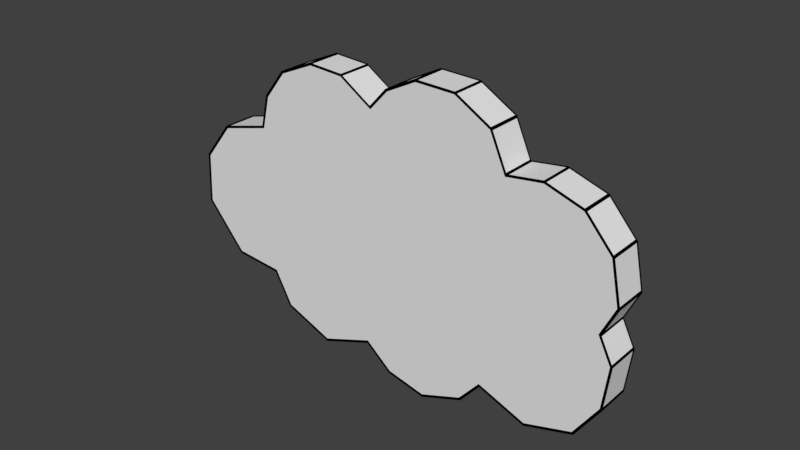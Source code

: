 # Source: MenuCloud.blend  (saved by Blender 2.79.0; exported with 4.5.12 LTS)
import bpy
from mathutils import Matrix  # noqa: F401  (used for matrix-valued properties, if any)

bpy.ops.wm.read_factory_settings(use_empty=True)
scene = bpy.context.scene
scene.name = 'Scene'

# ---- collections
col_collection_1 = bpy.data.collections.new('Collection 1'); scene.collection.children.link(col_collection_1)

# ---- materials (node trees are filled in below, after node groups)
mat_material_001 = bpy.data.materials.new('Material.001')
mat_material_001.alpha_threshold = 0.0
mat_material_001.roughness = 0.5
mat_material_002 = bpy.data.materials.new('Material.002')
mat_material_002.alpha_threshold = 0.0
mat_material_002.roughness = 0.5

# ---- material node trees
mat_material_001.use_nodes = True; mat_material_001.node_tree.nodes.clear()
_N = mat_material_001.node_tree.nodes; _L = mat_material_001.node_tree.links
n0 = _N.new('ShaderNodeOutputMaterial'); n0.name = 'Material Output'; n0.location = (300, 300)
n1 = _N.new('ShaderNodeBsdfDiffuse'); n1.name = 'Diffuse BSDF'; n1.location = (10, 300)
_L.new(n1.outputs[0], n0.inputs[0])
n0.is_active_output = True
mat_material_002.use_nodes = True; mat_material_002.node_tree.nodes.clear()
_N = mat_material_002.node_tree.nodes; _L = mat_material_002.node_tree.links
n0 = _N.new('ShaderNodeOutputMaterial'); n0.name = 'Material Output'; n0.location = (300, 300)
n1 = _N.new('ShaderNodeBsdfDiffuse'); n1.name = 'Diffuse BSDF'; n1.location = (10, 300)
n1.inputs[0].default_value = (0.0, 0.0, 0.0, 1.0)
_L.new(n1.outputs[0], n0.inputs[0])
n0.is_active_output = True

# ---- world
world_world = bpy.data.worlds.new('World'); scene.world = world_world
world_world.color = (0.05088, 0.05088, 0.05088)
world_world.use_sun_shadow = False
world_world.sun_shadow_jitter_overblur = 0.0
world_world.cycles.sampling_method = 'MANUAL'

# ---- meshes
me_cylinder_002 = bpy.data.meshes.new('Cylinder.002')
me_cylinder_002.from_pydata([(0.002374, 1.304, -1.001), (0.002374, 1.304, 0.999), (0.3491, 1.329, -1.001), (0.3491, 1.329, 0.9989), (0.6774, 1.179, -1.001), (0.6774, 1.179, 0.9992), (0.8409, 0.8929, -1.0), (0.8409, 0.8929, 0.9998), (1.137, 0.9637, -1.001), (1.137, 0.9637, 0.9992), (1.471, 0.8907, -1.001), (1.471, 0.8907, 0.999), (1.731, 0.6483, -1.001), (1.731, 0.6483, 0.9992), (1.841, 0.2937, -1.0), (1.841, 0.2937, 0.9997), (1.748, 0.03797, -1.0), (1.748, 0.03797, 0.9999), (1.877, -0.1668, -1.0), (1.877, -0.1668, 0.9999), (1.868, -0.5427, -0.9995), (1.868, -0.5427, 1.001), (1.692, -0.8676, -0.999), (1.692, -0.8676, 1.001), (1.29, -1.031, -0.999), (1.29, -1.031, 1.001), (0.8633, -0.9115, -0.9997), (0.8633, -0.9115, 1.0), (0.7075, -1.134, -0.9993), (0.7075, -1.134, 1.001), (0.3513, -1.31, -0.999), (0.3513, -1.31, 1.001), (0.00209, -1.267, -0.9992), (0.00209, -1.267, 1.001), (-0.2451, -1.097, -0.9996), (-0.2451, -1.097, 1.0), (-0.6806, -1.311, -0.9988), (-0.6806, -1.311, 1.001), (-1.124, -1.18, -0.9989), (-1.124, -1.18, 1.001), (-1.307, -0.9109, -0.9994), (-1.307, -0.9109, 1.001), (-1.736, -0.9172, -0.9989), (-1.736, -0.9172, 1.001), (-2.118, -0.5516, -0.9995), (-2.118, -0.5516, 1.001), (-2.139, -0.11, -1.0), (-2.139, -0.11, 0.9997), (-1.915, 0.2368, -1.001), (-1.915, 0.2368, 0.9993), (-1.489, 0.3946, -1.001), (-1.489, 0.3946, 0.9994), (-1.45, 0.6789, -1.001), (-1.45, 0.6789, 0.9991), (-1.288, 0.9368, -1.001), (-1.288, 0.9368, 0.9988), (-0.997, 1.101, -1.001), (-0.997, 1.101, 0.9988), (-0.6865, 1.114, -1.001), (-0.6865, 1.114, 0.9991), (-0.3863, 0.9605, -1.0), (-0.3863, 0.9605, 0.9999), (-0.2484, 1.144, -1.001), (-0.2484, 1.144, 0.9995)], [], [(0, 1, 3, 2), (2, 3, 5, 4), (4, 5, 7, 6), (6, 7, 9, 8), (8, 9, 11, 10), (10, 11, 13, 12), (12, 13, 15, 14), (14, 15, 17, 16), (16, 17, 19, 18), (18, 19, 21, 20), (20, 21, 23, 22), (22, 23, 25, 24), (24, 25, 27, 26), (26, 27, 29, 28), (28, 29, 31, 30), (30, 31, 33, 32), (32, 33, 35, 34), (34, 35, 37, 36), (36, 37, 39, 38), (38, 39, 41, 40), (40, 41, 43, 42), (42, 43, 45, 44), (44, 45, 47, 46), (46, 47, 49, 48), (48, 49, 51, 50), (50, 51, 53, 52), (52, 53, 55, 54), (54, 55, 57, 56), (56, 57, 59, 58), (58, 59, 61, 60), (3, 1, 63, 61, 59, 57, 55, 53, 51, 49, 47, 45, 43, 41, 39, 37, 35, 33, 31, 29, 27, 25, 23, 21, 19, 17, 15, 13, 11, 9, 7, 5), (60, 61, 63, 62), (62, 63, 1, 0), (0, 2, 4, 6, 8, 10, 12, 14, 16, 18, 20, 22, 24, 26, 28, 30, 32, 34, 36, 38, 40, 42, 44, 46, 48, 50, 52, 54, 56, 58, 60, 62)])
me_cylinder_002.materials.append(mat_material_001)
me_cylinder_002.materials.append(mat_material_002)
me_cylinder_002.use_remesh_preserve_volume = False
me_cylinder_002.use_remesh_preserve_attributes = False
me_cylinder_002.use_mirror_vertex_groups = False
me_cylinder_002.update()

# ---- objects
ob_cylinder_001 = bpy.data.objects.new('Cylinder.001', me_cylinder_002)

# ---- transforms, parenting, visibility, modifiers, constraints
ob_cylinder_001.location = (0.3166, -0.04891, 0.01792)
ob_cylinder_001.rotation_euler = (1.574, 0.09988, 1.347e-08)
ob_cylinder_001.scale = (2.033, 2.033, 0.2999)
ob_cylinder_001.lineart.crease_threshold = 0.0
_m = ob_cylinder_001.modifiers.new('Wireframe', 'WIREFRAME')
_m.thickness = 0.0262
_m.use_replace = False
_m.material_offset = 1

# ---- collection membership
col_collection_1.objects.link(ob_cylinder_001)

# ---- scene / render settings (as saved in the file)
scene.frame_start = 1; scene.frame_end = 250; scene.frame_set(1)
scene.render.engine = 'CYCLES'
scene.render.resolution_percentage = 50
scene.render.dither_intensity = 0.0
scene.cycles.use_denoising = False
scene.cycles.samples = 128
scene.cycles.sampling_pattern = 'TABULATED_SOBOL'
scene.cycles.use_adaptive_sampling = False
scene.cycles.use_light_tree = False
scene.cycles.blur_glossy = 0.0
scene.cycles.sample_clamp_indirect = 0.0
scene.view_settings.view_transform = 'Standard'
bpy.context.view_layer.update()

# ---- added for rendering (the .blend has no active camera and no usable light): camera, sun
cam_auto = bpy.data.cameras.new('AutoCamera')
cam_auto.lens = 50.0
cam_auto.sensor_width = 36.0
cam_auto.clip_end = 1000.0
ob_auto_camera = bpy.data.objects.new('AutoCamera', cam_auto)
scene.collection.objects.link(ob_auto_camera)
ob_auto_camera.location = (9.95742, -11.9336, 7.98529)
ob_auto_camera.rotation_euler = (1.09748, -7.21219e-08, 0.694738)
scene.camera = ob_auto_camera
light_auto_sun = bpy.data.lights.new('AutoSun', 'SUN')
light_auto_sun.energy = 3.0
light_auto_sun.angle = 0.0523599
ob_auto_sun = bpy.data.objects.new('AutoSun', light_auto_sun)
scene.collection.objects.link(ob_auto_sun)
ob_auto_sun.rotation_euler = (0.872665, 0.174533, 0.523599)
bpy.context.view_layer.update()
